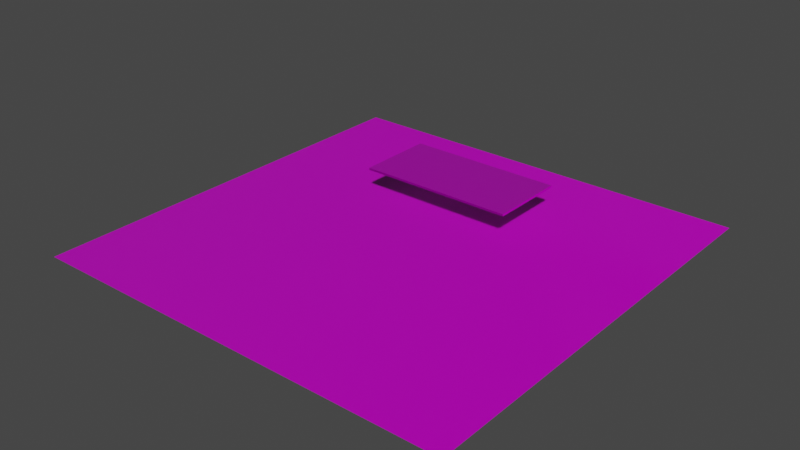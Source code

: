 # Source: map.blend  (saved by Blender 3.1.7; exported with 4.5.12 LTS)
import bpy
from mathutils import Matrix  # noqa: F401  (used for matrix-valued properties, if any)

bpy.ops.wm.read_factory_settings(use_empty=True)
scene = bpy.context.scene
scene.name = 'Scene'

# ---- collections
col_collection = bpy.data.collections.new('Collection'); scene.collection.children.link(col_collection)

# ---- images (referenced by path relative to the original .blend; pixels are not part of the script)
import os
ASSET_DIR = os.environ.get("B2B_ASSET_DIR", "")  # directory of the original .blend (textures are referenced by path, not embedded)
HERE = os.path.dirname(os.path.abspath(__file__))  # packed textures are extracted next to this script under _unpacked/

def load_image(name, relpath, width, height, colorspace="sRGB"):
    """Load a texture the original file referenced (path relative to the .blend, or extracted next to this script)."""
    p = next((c for c in (os.path.join(HERE, relpath), os.path.join(ASSET_DIR, relpath)) if relpath and os.path.exists(c)), "")
    if p:
        img = bpy.data.images.load(p, check_existing=True)
        img.name = name
    else:  # same state as the original file: an image datablock whose file is absent (Cycles renders it pink)
        img = bpy.data.images.new(name, width, height)
        img.source = "FILE"
        img.filepath = "//" + (relpath or name)
    img.colorspace_settings.name = colorspace
    return img
img_forrest_ground_01_rough_1k_jpg = load_image('forrest_ground_01_rough_1k.jpg', 'ground/forrest_ground_01_rough_1k.jpg', 1024, 1024, 'sRGB')
img_forrest_ground_01_diff_1k_jpg = load_image('forrest_ground_01_diff_1k.jpg', 'ground/forrest_ground_01_diff_1k.jpg', 1024, 1024, 'sRGB')
img_forrest_ground_01_disp_1k_png = load_image('forrest_ground_01_disp_1k.png', 'ground/forrest_ground_01_disp_1k.png', 1024, 1024, 'sRGB')
img_forrest_ground_01_nor_gl_1k_png = load_image('forrest_ground_01_nor_gl_1k.png', 'ground/forrest_ground_01_nor_gl_1k.png', 1024, 1024, 'sRGB')
img_brown_planks_03_diff_1k_jpg = load_image('brown_planks_03_diff_1k.jpg', 'wood/brown_planks_03_diff_1k.jpg', 1024, 1024, 'sRGB')
img_brown_planks_03_disp_1k_png = load_image('brown_planks_03_disp_1k.png', 'wood/brown_planks_03_disp_1k.png', 1024, 1024, 'sRGB')
img_brown_planks_03_rough_1k_jpg = load_image('brown_planks_03_rough_1k.jpg', 'wood/brown_planks_03_rough_1k.jpg', 1024, 1024, 'sRGB')
img_brown_planks_03_nor_gl_1k_png = load_image('brown_planks_03_nor_gl_1k.png', 'wood/brown_planks_03_nor_gl_1k.png', 1024, 1024, 'sRGB')

# ---- materials (node trees are filled in below, after node groups)
mat_material = bpy.data.materials.new('Material')
mat_material.alpha_threshold = 0.0
mat_material.use_transparent_shadow = False
mat_material.line_color = (0.0, 0.0, 0.0, 1.0)
mat_material_001 = bpy.data.materials.new('Material.001')
mat_material_001.use_transparent_shadow = False

# ---- material node trees
mat_material.use_nodes = True; mat_material.node_tree.nodes.clear()
_N = mat_material.node_tree.nodes; _L = mat_material.node_tree.links
n0 = _N.new('ShaderNodeOutputMaterial'); n0.name = 'Material Output'; n0.location = (300, 300)
n1 = _N.new('ShaderNodeTexImage'); n1.name = 'Image Texture.001'; n1.location = (-323, 7)
n1.image = img_forrest_ground_01_rough_1k_jpg
n2 = _N.new('ShaderNodeTexImage'); n2.name = 'Image Texture'; n2.location = (-321, 275)
n2.image = img_forrest_ground_01_diff_1k_jpg
n3 = _N.new('ShaderNodeTexImage'); n3.name = 'Image Texture.003'; n3.location = (295, 158)
n3.image = img_forrest_ground_01_disp_1k_png
n4 = _N.new('ShaderNodeTexImage'); n4.name = 'Image Texture.002'; n4.location = (-424, -264)
n4.image = img_forrest_ground_01_nor_gl_1k_png
n5 = _N.new('ShaderNodeBsdfPrincipled'); n5.name = 'Principled BSDF'; n5.location = (10, 300)
n5.distribution = 'GGX'
n5.subsurface_method = 'RANDOM_WALK_SKIN'
n5.inputs[3].default_value = 1.45
n5.inputs[27].default_value = (0.0, 0.0, 0.0, 1.0)
n5.inputs[28].default_value = 1.0
n6 = _N.new('ShaderNodeNormalMap'); n6.name = 'Normal Map'; n6.location = (-157, -292)
_L.new(n5.outputs[0], n0.inputs[0])
_L.new(n2.outputs[0], n5.inputs[0])
_L.new(n1.outputs[0], n5.inputs[2])
_L.new(n3.outputs[0], n0.inputs[2])
_L.new(n4.outputs[0], n6.inputs[1])
_L.new(n6.outputs[0], n5.inputs[5])
n0.is_active_output = True
mat_material_001.use_nodes = True; mat_material_001.node_tree.nodes.clear()
_N = mat_material_001.node_tree.nodes; _L = mat_material_001.node_tree.links
n0 = _N.new('ShaderNodeBsdfPrincipled'); n0.name = 'Principled BSDF'; n0.location = (10, 300)
n0.distribution = 'GGX'
n0.subsurface_method = 'RANDOM_WALK_SKIN'
n0.inputs[3].default_value = 1.45
n0.inputs[27].default_value = (0.0, 0.0, 0.0, 1.0)
n0.inputs[28].default_value = 1.0
n1 = _N.new('ShaderNodeTexImage'); n1.name = 'Image Texture'; n1.location = (-371, 237)
n1.hide = True
n1.image = img_brown_planks_03_diff_1k_jpg
n2 = _N.new('ShaderNodeOutputMaterial'); n2.name = 'Material Output'; n2.location = (300, 300)
n3 = _N.new('ShaderNodeTexImage'); n3.name = 'Image Texture.002'; n3.location = (275, 144)
n3.hide = True
n3.image = img_brown_planks_03_disp_1k_png
n4 = _N.new('ShaderNodeTexImage'); n4.name = 'Image Texture.001'; n4.location = (-378, 5)
n4.hide = True
n4.image = img_brown_planks_03_rough_1k_jpg
n5 = _N.new('ShaderNodeNormalMap'); n5.name = 'Normal Map'; n5.location = (-175, -235)
n6 = _N.new('ShaderNodeTexImage'); n6.name = 'Image Texture.003'; n6.location = (-465, -214)
n6.image = img_brown_planks_03_nor_gl_1k_png
_L.new(n0.outputs[0], n2.inputs[0])
_L.new(n1.outputs[0], n0.inputs[0])
_L.new(n4.outputs[0], n0.inputs[2])
_L.new(n3.outputs[0], n2.inputs[2])
_L.new(n6.outputs[0], n5.inputs[1])
_L.new(n5.outputs[0], n0.inputs[5])
n2.is_active_output = True

# ---- world
world_world = bpy.data.worlds.new('World'); scene.world = world_world
world_world.use_nodes = True; world_world.node_tree.nodes.clear()
_N = world_world.node_tree.nodes; _L = world_world.node_tree.links
n0 = _N.new('ShaderNodeOutputWorld'); n0.name = 'World Output'; n0.location = (300, 300)
n1 = _N.new('ShaderNodeBackground'); n1.name = 'Background'; n1.location = (10, 300)
n1.inputs[0].default_value = (0.05088, 0.05088, 0.05088, 1.0)
_L.new(n1.outputs[0], n0.inputs[0])
n0.is_active_output = True
world_world.color = (0.05088, 0.05088, 0.05088)
world_world.use_sun_shadow = False
world_world.sun_shadow_jitter_overblur = 0.0

# ---- meshes
me_plane = bpy.data.meshes.new('Plane')
me_plane.from_pydata([(-10.0, -10.0, 0.0), (10.0, -10.0, 0.0), (-10.0, 10.0, 0.0), (10.0, 10.0, 0.0)], [], [(0, 1, 3, 2)])
_uv = me_plane.uv_layers.new(name='UVMap')
_uv.uv.foreach_set('vector', [1.5, -0.4998, 1.5, 1.5, -0.4998, 1.5, -0.4998, -0.4998])
me_plane.materials.append(mat_material)
me_plane.use_remesh_fix_poles = True
me_plane.use_remesh_preserve_attributes = False
me_plane.update()
me_plane_001 = bpy.data.meshes.new('Plane.001')
me_plane_001.from_pydata([(-1.8, -0.9, 0.75), (1.8, -0.9, 0.75), (-1.8, 0.9, 0.75), (1.8, 0.9, 0.75), (-1.8, -0.9, 0.8), (1.8, -0.9, 0.8), (-1.8, 0.9, 0.8), (1.8, 0.9, 0.8)], [], [(0, 2, 3, 1), (4, 5, 7, 6), (0, 1, 5, 4), (1, 3, 7, 5), (2, 0, 4, 6), (3, 2, 6, 7)])
_uv = me_plane_001.uv_layers.new(name='UVMap')
_uv.uv.foreach_set('vector', [0.466, -0.336, 1.282, -0.336, 1.282, 1.296, 0.466, 1.296, -0.35, 1.296, -0.35, -0.336, 0.466, -0.336, 0.466, 1.296, 1.327, -0.336, 1.327, 1.296, 1.305, 1.296, 1.305, -0.336, 1.35, 0.48, 1.35, 1.296, 1.327, 1.296, 1.327, 0.48, 1.35, -0.336, 1.35, 0.48, 1.327, 0.48, 1.327, -0.336, 1.305, -0.336, 1.305, 1.296, 1.282, 1.296, 1.282, -0.336])
me_plane_001.materials.append(mat_material_001)
me_plane_001.use_remesh_fix_poles = True
me_plane_001.use_remesh_preserve_attributes = False
me_plane_001.update()

# ---- objects
ob_plane = bpy.data.objects.new('Plane', me_plane)
ob_plane_001 = bpy.data.objects.new('Plane.001', me_plane_001)

# ---- transforms, parenting, visibility, modifiers, constraints
ob_plane.location = (0.0, 0.0, 0.0)
ob_plane.scale = (0.5, 0.5, 0.5)
ob_plane_001.location = (0.0, 2.0, 0.0)

# ---- collection membership
col_collection.objects.link(ob_plane)
col_collection.objects.link(ob_plane_001)

# ---- scene / render settings (as saved in the file)
scene.frame_start = 1; scene.frame_end = 250; scene.frame_set(1)
scene.render.engine = 'BLENDER_EEVEE_NEXT'
scene.cycles.sampling_pattern = 'TABULATED_SOBOL'
scene.cycles.use_light_tree = False
scene.view_settings.view_transform = 'Filmic'
bpy.context.view_layer.update()

# ---- added for rendering (the .blend has no active camera and no usable light): camera, sun
cam_auto = bpy.data.cameras.new('AutoCamera')
cam_auto.lens = 50.0
cam_auto.sensor_width = 36.0
cam_auto.clip_end = 1000.0
ob_auto_camera = bpy.data.objects.new('AutoCamera', cam_auto)
scene.collection.objects.link(ob_auto_camera)
ob_auto_camera.location = (13.1056, -15.7267, 10.8845)
ob_auto_camera.rotation_euler = (1.09748, -7.21219e-08, 0.694738)
scene.camera = ob_auto_camera
light_auto_sun = bpy.data.lights.new('AutoSun', 'SUN')
light_auto_sun.energy = 3.0
light_auto_sun.angle = 0.0523599
ob_auto_sun = bpy.data.objects.new('AutoSun', light_auto_sun)
scene.collection.objects.link(ob_auto_sun)
ob_auto_sun.rotation_euler = (0.872665, 0.174533, 0.523599)
bpy.context.view_layer.update()
